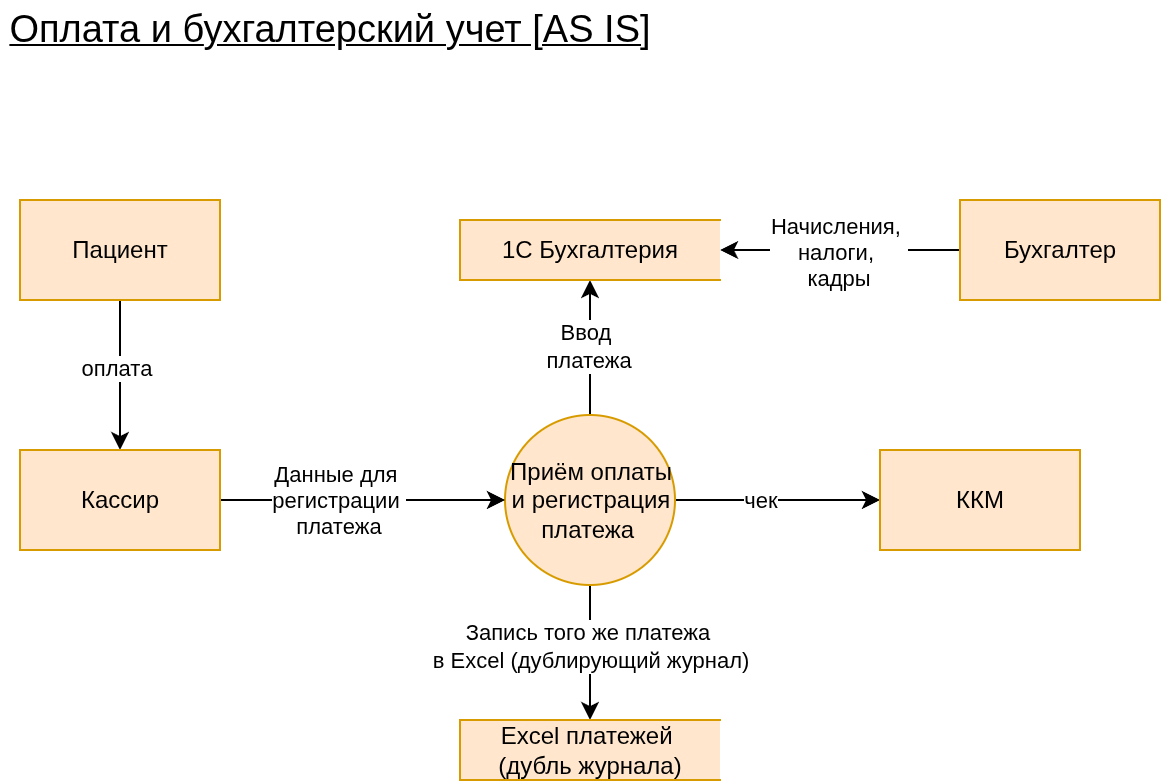

The diagram above was exported from draw.io. Its source (the exported page's mxGraphModel, read from the mxfile embedded in the PNG):
<mxGraphModel dx="827" dy="501" grid="1" gridSize="10" guides="1" tooltips="1" connect="1" arrows="1" fold="1" page="1" pageScale="1" pageWidth="850" pageHeight="1100" math="0" shadow="0">
  <root>
    <mxCell id="0" />
    <mxCell id="1" parent="0" />
    <mxCell id="k6OH1StGaEMOlzc7WePY-6" edge="1" parent="1" source="OVx9YhNYDFE0GcgU1zO9-5" style="edgeStyle=orthogonalEdgeStyle;rounded=0;orthogonalLoop=1;jettySize=auto;html=1;" target="OVx9YhNYDFE0GcgU1zO9-22" value="">
      <mxGeometry relative="1" as="geometry" />
    </mxCell>
    <mxCell id="k6OH1StGaEMOlzc7WePY-7" connectable="0" parent="k6OH1StGaEMOlzc7WePY-6" style="edgeLabel;html=1;align=center;verticalAlign=middle;resizable=0;points=[];" value="чек" vertex="1">
      <mxGeometry relative="1" x="-0.2822" y="2" as="geometry">
        <mxPoint x="6" y="2" as="offset" />
      </mxGeometry>
    </mxCell>
    <mxCell id="k6OH1StGaEMOlzc7WePY-9" edge="1" parent="1" source="OVx9YhNYDFE0GcgU1zO9-5" style="edgeStyle=orthogonalEdgeStyle;rounded=0;orthogonalLoop=1;jettySize=auto;html=1;" target="OVx9YhNYDFE0GcgU1zO9-16" value="">
      <mxGeometry relative="1" as="geometry" />
    </mxCell>
    <mxCell id="k6OH1StGaEMOlzc7WePY-10" connectable="0" parent="k6OH1StGaEMOlzc7WePY-9" style="edgeLabel;html=1;align=center;verticalAlign=middle;resizable=0;points=[];" value="Запись того же платежа&amp;nbsp;&lt;div&gt;в Excel (дублирующий журнал)&lt;/div&gt;" vertex="1">
      <mxGeometry relative="1" x="-0.1082" as="geometry">
        <mxPoint as="offset" />
      </mxGeometry>
    </mxCell>
    <mxCell id="k6OH1StGaEMOlzc7WePY-11" edge="1" parent="1" source="OVx9YhNYDFE0GcgU1zO9-5" style="edgeStyle=orthogonalEdgeStyle;rounded=0;orthogonalLoop=1;jettySize=auto;html=1;" target="OVx9YhNYDFE0GcgU1zO9-23" value="">
      <mxGeometry relative="1" as="geometry" />
    </mxCell>
    <mxCell id="k6OH1StGaEMOlzc7WePY-12" connectable="0" parent="k6OH1StGaEMOlzc7WePY-11" style="edgeLabel;html=1;align=center;verticalAlign=middle;resizable=0;points=[];" value="Ввод&amp;nbsp;&lt;div&gt;платежа&lt;/div&gt;" vertex="1">
      <mxGeometry relative="1" x="0.0213" y="1" as="geometry">
        <mxPoint as="offset" />
      </mxGeometry>
    </mxCell>
    <mxCell id="OVx9YhNYDFE0GcgU1zO9-5" parent="1" style="shape=ellipse;html=1;dashed=0;whiteSpace=wrap;aspect=fixed;perimeter=ellipsePerimeter;fillColor=#ffe6cc;strokeColor=#d79b00;" value="Приём оплаты и регистрация платежа&amp;nbsp;" vertex="1">
      <mxGeometry height="85" width="85" x="372.5" y="467.5" as="geometry" />
    </mxCell>
    <mxCell id="k6OH1StGaEMOlzc7WePY-2" edge="1" parent="1" source="OVx9YhNYDFE0GcgU1zO9-8" style="edgeStyle=orthogonalEdgeStyle;rounded=0;orthogonalLoop=1;jettySize=auto;html=1;" target="OVx9YhNYDFE0GcgU1zO9-12" value="">
      <mxGeometry relative="1" as="geometry" />
    </mxCell>
    <mxCell id="k6OH1StGaEMOlzc7WePY-3" connectable="0" parent="k6OH1StGaEMOlzc7WePY-2" style="edgeLabel;html=1;align=center;verticalAlign=middle;resizable=0;points=[];" value="оплата" vertex="1">
      <mxGeometry relative="1" x="-0.101" y="-2" as="geometry">
        <mxPoint as="offset" />
      </mxGeometry>
    </mxCell>
    <mxCell id="OVx9YhNYDFE0GcgU1zO9-8" parent="1" style="html=1;dashed=0;whiteSpace=wrap;fillColor=#ffe6cc;strokeColor=#d79b00;" value="Пациент" vertex="1">
      <mxGeometry height="50" width="100" x="130" y="360" as="geometry" />
    </mxCell>
    <mxCell id="k6OH1StGaEMOlzc7WePY-4" edge="1" parent="1" source="OVx9YhNYDFE0GcgU1zO9-12" style="edgeStyle=orthogonalEdgeStyle;rounded=0;orthogonalLoop=1;jettySize=auto;html=1;" target="OVx9YhNYDFE0GcgU1zO9-5" value="">
      <mxGeometry relative="1" as="geometry" />
    </mxCell>
    <mxCell id="k6OH1StGaEMOlzc7WePY-5" connectable="0" parent="k6OH1StGaEMOlzc7WePY-4" style="edgeLabel;html=1;align=center;verticalAlign=middle;resizable=0;points=[];" value="Данные для&amp;nbsp;&lt;div&gt;регистрации&amp;nbsp;&lt;/div&gt;&lt;div&gt;платежа&lt;/div&gt;" vertex="1">
      <mxGeometry relative="1" x="-0.1699" as="geometry">
        <mxPoint as="offset" />
      </mxGeometry>
    </mxCell>
    <mxCell id="OVx9YhNYDFE0GcgU1zO9-12" parent="1" style="html=1;dashed=0;whiteSpace=wrap;fillColor=#ffe6cc;strokeColor=#d79b00;" value="Кассир" vertex="1">
      <mxGeometry height="50" width="100" x="130" y="485" as="geometry" />
    </mxCell>
    <mxCell id="OVx9YhNYDFE0GcgU1zO9-13" parent="1" style="text;html=1;whiteSpace=wrap;strokeColor=none;fillColor=none;align=center;verticalAlign=middle;rounded=0;fontSize=19;fontStyle=4" value="Оплата и бухгалтерский учет&amp;nbsp;[AS IS]" vertex="1">
      <mxGeometry height="30" width="330" x="120" y="260" as="geometry" />
    </mxCell>
    <mxCell id="OVx9YhNYDFE0GcgU1zO9-16" parent="1" style="html=1;dashed=0;whiteSpace=wrap;shape=partialRectangle;right=0;fillColor=#ffe6cc;strokeColor=#d79b00;" value="Excel платежей&amp;nbsp;&lt;div&gt;(дубль журнала)&lt;/div&gt;" vertex="1">
      <mxGeometry height="30" width="130" x="350" y="620" as="geometry" />
    </mxCell>
    <mxCell id="OVx9YhNYDFE0GcgU1zO9-22" parent="1" style="html=1;dashed=0;whiteSpace=wrap;fillColor=#ffe6cc;strokeColor=#d79b00;" value="ККМ" vertex="1">
      <mxGeometry height="50" width="100" x="560" y="485" as="geometry" />
    </mxCell>
    <mxCell id="OVx9YhNYDFE0GcgU1zO9-23" parent="1" style="html=1;dashed=0;whiteSpace=wrap;shape=partialRectangle;right=0;fillColor=#ffe6cc;strokeColor=#d79b00;" value="1С Бухгалтерия" vertex="1">
      <mxGeometry height="30" width="130" x="350" y="370" as="geometry" />
    </mxCell>
    <mxCell id="k6OH1StGaEMOlzc7WePY-13" edge="1" parent="1" source="OVx9YhNYDFE0GcgU1zO9-24" style="edgeStyle=orthogonalEdgeStyle;rounded=0;orthogonalLoop=1;jettySize=auto;html=1;" target="OVx9YhNYDFE0GcgU1zO9-23" value="">
      <mxGeometry relative="1" as="geometry" />
    </mxCell>
    <mxCell id="k6OH1StGaEMOlzc7WePY-14" connectable="0" parent="k6OH1StGaEMOlzc7WePY-13" style="edgeLabel;html=1;align=center;verticalAlign=middle;resizable=0;points=[];" value="Начисления,&amp;nbsp;&lt;div&gt;налоги,&amp;nbsp;&lt;/div&gt;&lt;div&gt;кадры&lt;/div&gt;" vertex="1">
      <mxGeometry relative="1" x="0.0159" y="1" as="geometry">
        <mxPoint as="offset" />
      </mxGeometry>
    </mxCell>
    <mxCell id="OVx9YhNYDFE0GcgU1zO9-24" parent="1" style="html=1;dashed=0;whiteSpace=wrap;fillColor=#ffe6cc;strokeColor=#d79b00;" value="Бухгалтер" vertex="1">
      <mxGeometry height="50" width="100" x="600" y="360" as="geometry" />
    </mxCell>
  </root>
</mxGraphModel>